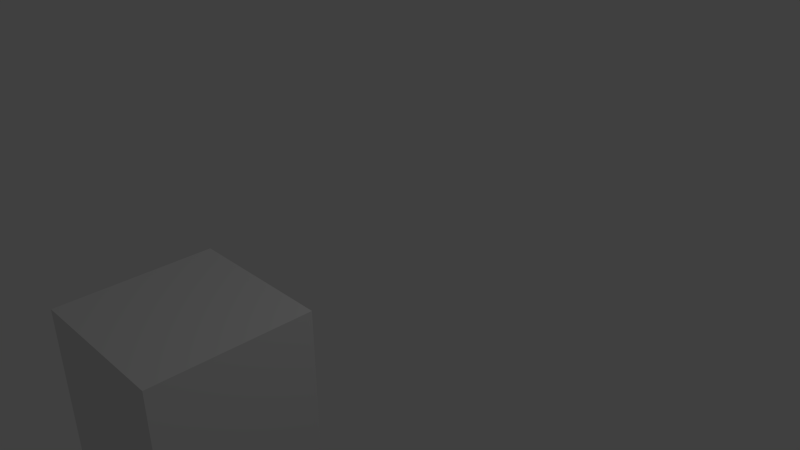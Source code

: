 # Source: jelly.blend  (saved by Blender 2.66.0; exported with 4.5.12 LTS)
import bpy
from mathutils import Matrix  # noqa: F401  (used for matrix-valued properties, if any)

bpy.ops.wm.read_factory_settings(use_empty=True)
scene = bpy.context.scene
scene.name = 'Scene'

# ---- collections
col_collection_1 = bpy.data.collections.new('Collection 1'); scene.collection.children.link(col_collection_1)

# ---- materials (node trees are filled in below, after node groups)
mat_material = bpy.data.materials.new('Material')
mat_material.alpha_threshold = 0.0
mat_material.use_transparent_shadow = False
mat_material.roughness = 0.5
mat_material.line_color = (0.0, 0.0, 0.0, 1.0)

# ---- material node trees

# ---- world
world_world = bpy.data.worlds.new('World'); scene.world = world_world
world_world.color = (0.05088, 0.05088, 0.05088)
world_world.use_sun_shadow = False
world_world.sun_shadow_jitter_overblur = 0.0
world_world.cycles.sampling_method = 'MANUAL'
world_world.cycles.sample_map_resolution = 256

# ---- cameras
cam_camera = bpy.data.cameras.new('Camera')
cam_camera.clip_end = 100.0
cam_camera.lens = 35.0
cam_camera.sensor_width = 32.0
cam_camera.sensor_height = 18.0
cam_camera.ortho_scale = 7.314
cam_camera.dof.focus_distance = 0.0
cam_camera.dof.aperture_fstop = 128.0

# ---- lights
light_lamp = bpy.data.lights.new('Lamp', 'POINT')
light_lamp.transmission_factor = 0.0
light_lamp.cutoff_distance = 30.0
light_lamp.energy = 100.0
light_lamp.shadow_buffer_clip_start = 1.001
light_lamp.shadow_soft_size = 0.1
light_lamp.shadow_maximum_resolution = 0.006
light_lamp.use_absolute_resolution = True
light_lamp.cycles.use_multiple_importance_sampling = False

# ---- meshes
me_cube_001 = bpy.data.meshes.new('Cube.001')
me_cube_001.from_pydata([(1.0, 1.0, -1.0), (1.0, -1.0, -1.0), (-1.0, -1.0, -1.0), (-1.0, 1.0, -1.0), (1.0, 1.0, 1.0), (1.0, -1.0, 1.0), (-1.0, -1.0, 1.0), (-1.0, 1.0, 1.0)], [], [(0, 1, 2, 3), (4, 7, 6, 5), (0, 4, 5, 1), (1, 5, 6, 2), (2, 6, 7, 3), (4, 0, 3, 7)])
me_cube_001.materials.append(mat_material)
me_cube_001.use_remesh_preserve_volume = False
me_cube_001.use_remesh_preserve_attributes = False
me_cube_001.use_mirror_vertex_groups = False
me_cube_001.update()
arm_armature = bpy.data.armatures.new('Armature')  # bones are not reproduced

# ---- objects
ob_armature = bpy.data.objects.new('Armature', arm_armature)
ob_cube = bpy.data.objects.new('Cube', me_cube_001)
ob_lamp = bpy.data.objects.new('Lamp', light_lamp)
ob_camera = bpy.data.objects.new('Camera', cam_camera)

# ---- transforms, parenting, visibility, modifiers, constraints
ob_armature.location = (-0.1836, -0.2852, 1.206)
ob_armature.scale = (3.509, 3.509, 3.509)
ob_armature.show_in_front = True
ob_armature.lineart.crease_threshold = 0.0
ob_cube.parent = ob_armature
ob_cube.matrix_parent_inverse = Matrix(((0.285, 0.0, 0.0, -0.02417), (0.0, 2.152e-08, 0.285, -0.8032), (0.0, -0.285, 2.152e-08, 0.01484), (0.0, 0.0, 0.0, 1.0)))
ob_cube.location = (0.0, 0.0, 0.0)
ob_cube.lock_rotations_4d = False
ob_cube.empty_display_type = 'ARROWS'
ob_cube.lineart.crease_threshold = 0.0
ob_lamp.location = (3.808, 0.6682, 7.8)
ob_lamp.rotation_euler = (0.6503, 0.05522, 1.866)
ob_lamp.lock_rotations_4d = False
ob_lamp.empty_display_type = 'ARROWS'
ob_lamp.color = (0.0, 0.0, 0.0, 0.0)
ob_lamp.lineart.crease_threshold = 0.0
ob_camera.location = (7.213, -6.845, 7.24)
ob_camera.rotation_euler = (1.109, 0.01082, 0.8149)
ob_camera.lock_rotations_4d = False
ob_camera.empty_display_type = 'ARROWS'
ob_camera.color = (0.0, 0.0, 0.0, 0.0)
ob_camera.display_type = 'WIRE'
ob_camera.lineart.crease_threshold = 0.0

# ---- collection membership
col_collection_1.objects.link(ob_armature)
col_collection_1.objects.link(ob_cube)
col_collection_1.objects.link(ob_lamp)
col_collection_1.objects.link(ob_camera)

# ---- scene / render settings (as saved in the file)
scene.camera = ob_camera
scene.frame_start = 1; scene.frame_end = 30; scene.frame_set(13)
scene.render.engine = 'BLENDER_EEVEE_NEXT'
scene.render.image_settings.color_mode = 'RGB'
scene.render.image_settings.compression = 90
scene.render.resolution_percentage = 50
scene.render.dither_intensity = 0.0
scene.render.bake_margin = 2
scene.cycles.use_denoising = False
scene.cycles.samples = 10
scene.cycles.sampling_pattern = 'TABULATED_SOBOL'
scene.cycles.light_sampling_threshold = 0.0
scene.cycles.use_adaptive_sampling = False
scene.cycles.use_light_tree = False
scene.cycles.blur_glossy = 0.0
scene.cycles.volume_bounces = 1
scene.cycles.pixel_filter_type = 'GAUSSIAN'
scene.cycles.sample_clamp_indirect = 0.0
scene.view_settings.view_transform = 'Standard'
bpy.context.view_layer.update()
